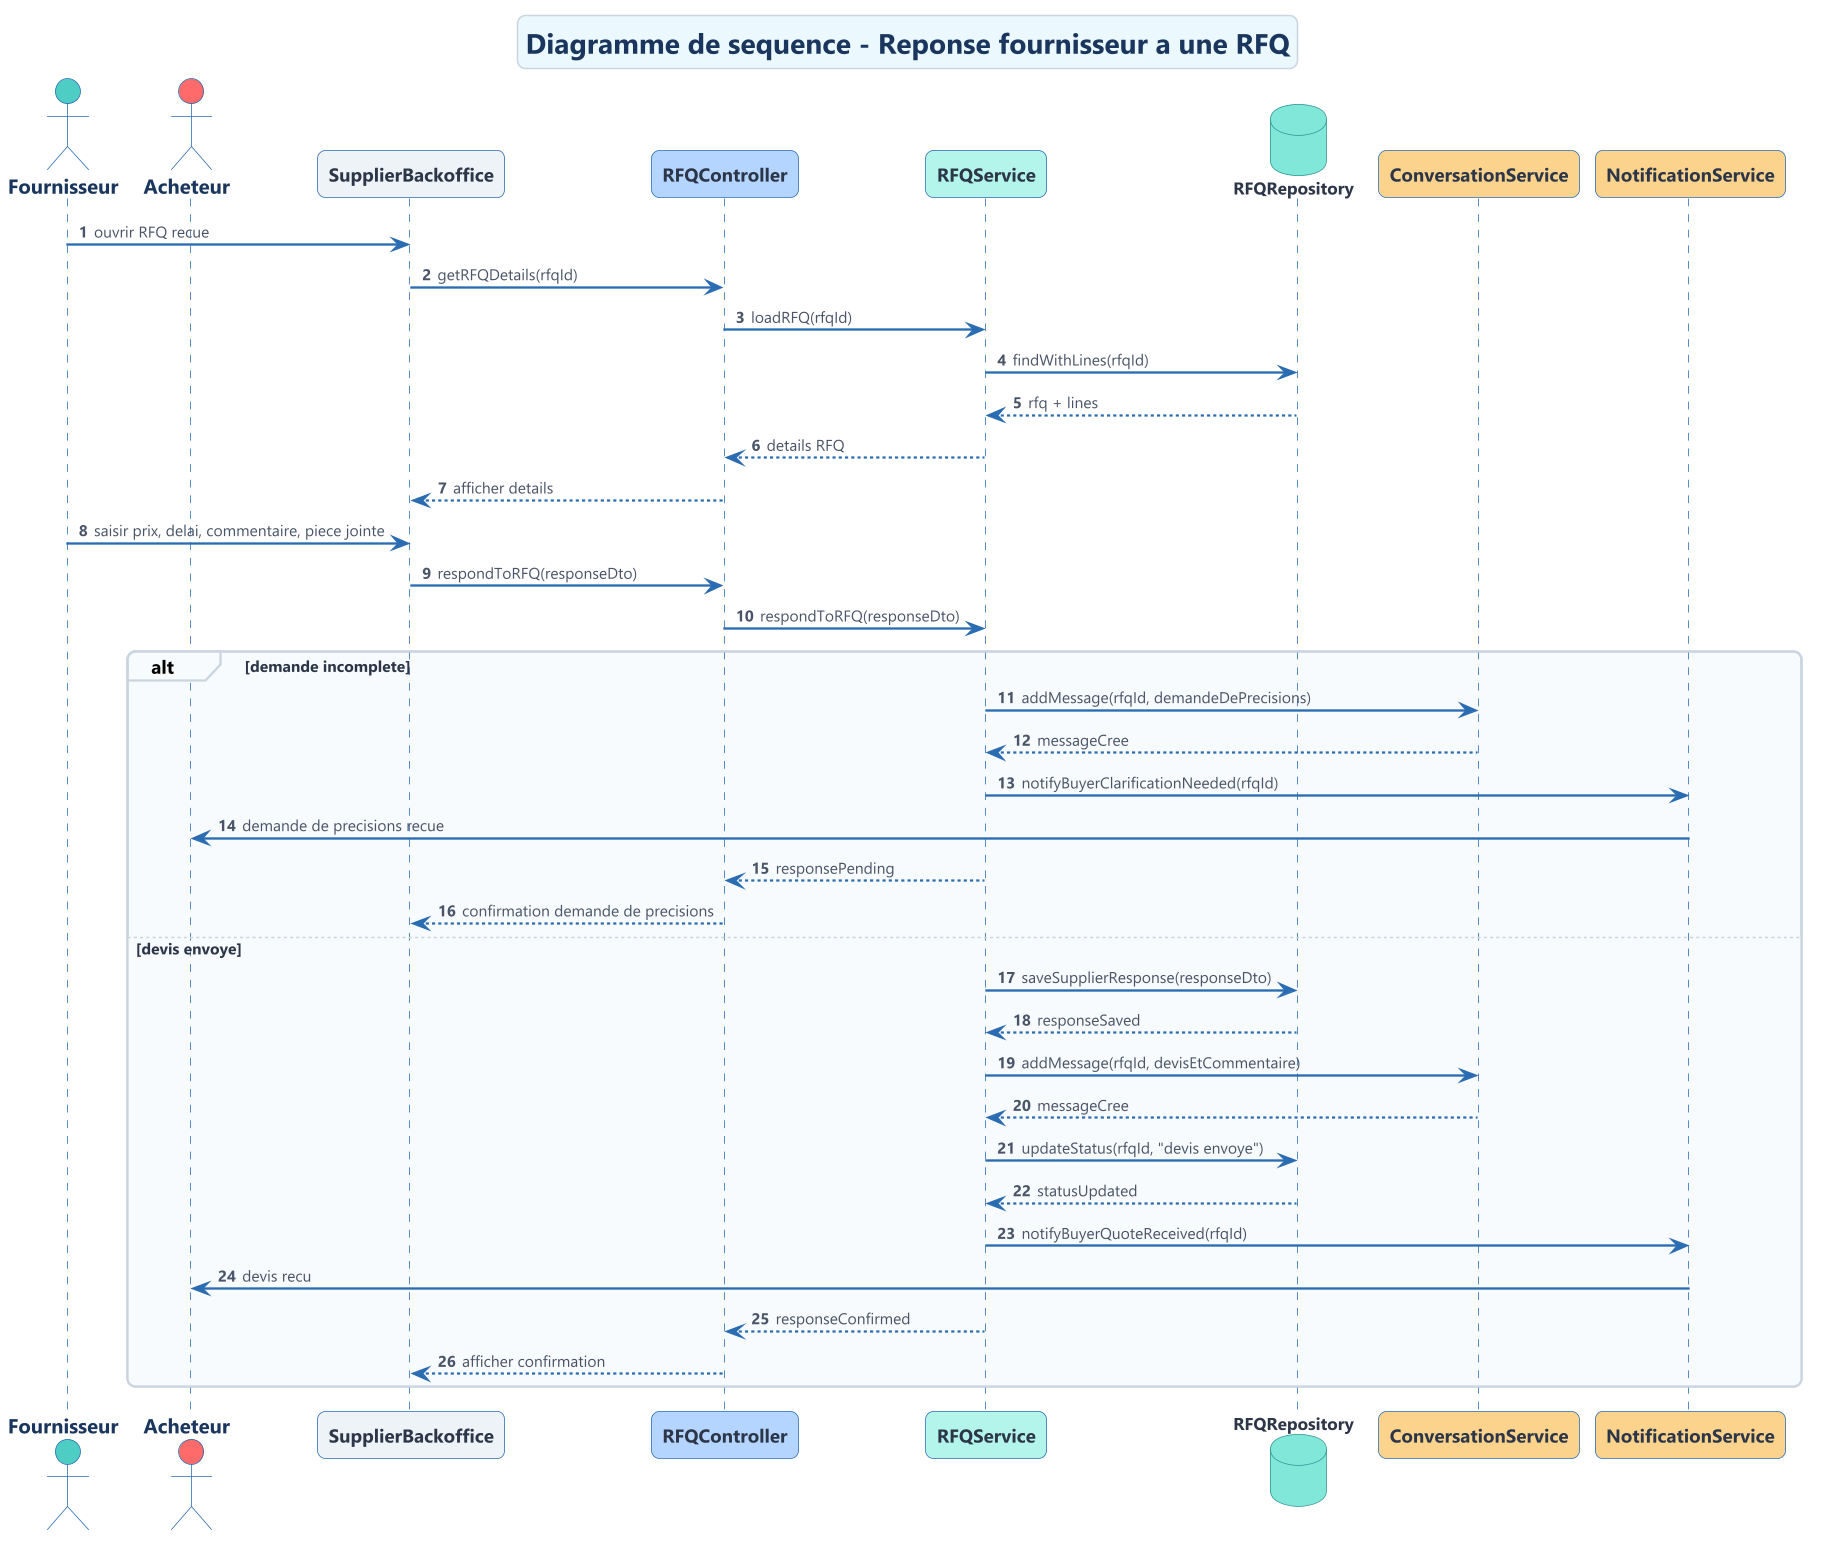

The diagram above was rendered by PlantUML. Its source (embedded in the PNG):
@startuml
!include ../common/style.puml

actor Fournisseur as supplier #4ECDC4
actor Acheteur as buyer #FF6B6B

participant "SupplierBackoffice" as Back #EDF2F7
participant "RFQController" as Ctrl #B3D4FF
participant "RFQService" as Svc #B2F5EA
database "RFQRepository" as RFQRepo #81E6D9
participant "ConversationService" as Conv #FBD38D
participant "NotificationService" as Notif #FBD38D

title Diagramme de sequence - Reponse fournisseur a une RFQ
autonumber

supplier -> Back : ouvrir RFQ recue
Back -> Ctrl : getRFQDetails(rfqId)
Ctrl -> Svc : loadRFQ(rfqId)
Svc -> RFQRepo : findWithLines(rfqId)
RFQRepo --> Svc : rfq + lines
Svc --> Ctrl : details RFQ
Ctrl --> Back : afficher details

supplier -> Back : saisir prix, delai, commentaire, piece jointe
Back -> Ctrl : respondToRFQ(responseDto)
Ctrl -> Svc : respondToRFQ(responseDto)

alt demande incomplete
  Svc -> Conv : addMessage(rfqId, demandeDePrecisions)
  Conv --> Svc : messageCree
  Svc -> Notif : notifyBuyerClarificationNeeded(rfqId)
  Notif -> buyer : demande de precisions recue
  Svc --> Ctrl : responsePending
  Ctrl --> Back : confirmation demande de precisions
else devis envoye
  Svc -> RFQRepo : saveSupplierResponse(responseDto)
  RFQRepo --> Svc : responseSaved
  Svc -> Conv : addMessage(rfqId, devisEtCommentaire)
  Conv --> Svc : messageCree
  Svc -> RFQRepo : updateStatus(rfqId, "devis envoye")
  RFQRepo --> Svc : statusUpdated
  Svc -> Notif : notifyBuyerQuoteReceived(rfqId)
  Notif -> buyer : devis recu
  Svc --> Ctrl : responseConfirmed
  Ctrl --> Back : afficher confirmation
end

@enduml